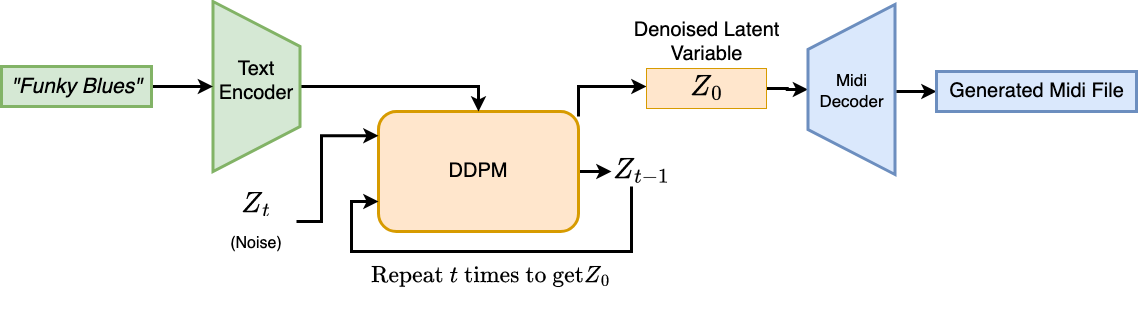

The diagram above was exported from draw.io. Its source (the exported page's mxGraphModel, read from the mxfile embedded in the PNG):
<mxGraphModel dx="2440" dy="1358" grid="1" gridSize="10" guides="1" tooltips="1" connect="1" arrows="1" fold="1" page="1" pageScale="1.5" pageWidth="1169" pageHeight="826" background="none" math="1" shadow="0">
  <root>
    <mxCell id="0" />
    <mxCell id="1" parent="0" />
    <mxCell id="9SK4Pyv6_X5pUwzfLKH6-30" style="edgeStyle=orthogonalEdgeStyle;rounded=0;orthogonalLoop=1;jettySize=auto;html=1;entryX=0;entryY=0.5;entryDx=0;entryDy=0;strokeWidth=3;" edge="1" parent="1" source="9SK4Pyv6_X5pUwzfLKH6-21" target="9SK4Pyv6_X5pUwzfLKH6-26">
      <mxGeometry relative="1" as="geometry" />
    </mxCell>
    <mxCell id="9SK4Pyv6_X5pUwzfLKH6-106" style="edgeStyle=orthogonalEdgeStyle;rounded=0;orthogonalLoop=1;jettySize=auto;html=1;exitX=1;exitY=0;exitDx=0;exitDy=0;strokeWidth=3;" edge="1" parent="1">
      <mxGeometry relative="1" as="geometry">
        <mxPoint x="977" y="165" as="sourcePoint" />
        <mxPoint x="1045" y="135" as="targetPoint" />
        <Array as="points">
          <mxPoint x="977" y="135" />
        </Array>
      </mxGeometry>
    </mxCell>
    <mxCell id="9SK4Pyv6_X5pUwzfLKH6-21" value="&lt;font style=&quot;font-size: 20px;&quot;&gt;DDPM&lt;/font&gt;" style="rounded=1;whiteSpace=wrap;html=1;fillColor=#ffe6cc;strokeWidth=3;strokeColor=#d79b00;" vertex="1" parent="1">
      <mxGeometry x="777" y="160" width="200" height="120" as="geometry" />
    </mxCell>
    <mxCell id="9SK4Pyv6_X5pUwzfLKH6-29" style="edgeStyle=orthogonalEdgeStyle;rounded=0;orthogonalLoop=1;jettySize=auto;html=1;entryX=0;entryY=0.202;entryDx=0;entryDy=0;entryPerimeter=0;strokeWidth=3;" edge="1" parent="1" source="9SK4Pyv6_X5pUwzfLKH6-22" target="9SK4Pyv6_X5pUwzfLKH6-21">
      <mxGeometry relative="1" as="geometry">
        <Array as="points">
          <mxPoint x="720" y="270" />
          <mxPoint x="720" y="184" />
        </Array>
      </mxGeometry>
    </mxCell>
    <mxCell id="9SK4Pyv6_X5pUwzfLKH6-22" value="&lt;div style=&quot;font-size: 21px;&quot;&gt;&lt;font style=&quot;font-size: 25px;&quot;&gt;&lt;svg xmlns:xlink=&quot;http://www.w3.org/1999/xlink&quot; viewBox=&quot;0 -683 1021.3 840.8&quot; role=&quot;img&quot; height=&quot;1.902ex&quot; width=&quot;2.311ex&quot; xmlns=&quot;http://www.w3.org/2000/svg&quot; style=&quot;vertical-align: -0.357ex;&quot;&gt;&lt;defs&gt;&lt;path d=&quot;M58 8Q58 23 64 35Q64 36 329 334T596 635L586 637Q575 637 512 637H500H476Q442 637 420 635T365 624T311 598T266 548T228 469Q227 466 226 463T224 458T223 453T222 450L221 448Q218 443 202 443Q185 443 182 453L214 561Q228 606 241 651Q249 679 253 681Q256 683 487 683H718Q723 678 723 675Q723 673 717 649Q189 54 188 52L185 49H274Q369 50 377 51Q452 60 500 100T579 247Q587 272 590 277T603 282H607Q628 282 628 271Q547 5 541 2Q538 0 300 0H124Q58 0 58 8Z&quot; id=&quot;MJX-2-TEX-I-1D44D&quot;&gt;&lt;/path&gt;&lt;path d=&quot;M26 385Q19 392 19 395Q19 399 22 411T27 425Q29 430 36 430T87 431H140L159 511Q162 522 166 540T173 566T179 586T187 603T197 615T211 624T229 626Q247 625 254 615T261 596Q261 589 252 549T232 470L222 433Q222 431 272 431H323Q330 424 330 420Q330 398 317 385H210L174 240Q135 80 135 68Q135 26 162 26Q197 26 230 60T283 144Q285 150 288 151T303 153H307Q322 153 322 145Q322 142 319 133Q314 117 301 95T267 48T216 6T155 -11Q125 -11 98 4T59 56Q57 64 57 83V101L92 241Q127 382 128 383Q128 385 77 385H26Z&quot; id=&quot;MJX-2-TEX-I-1D461&quot;&gt;&lt;/path&gt;&lt;/defs&gt;&lt;g transform=&quot;scale(1,-1)&quot; stroke-width=&quot;0&quot; fill=&quot;currentColor&quot; stroke=&quot;currentColor&quot;&gt;&lt;g data-mml-node=&quot;math&quot;&gt;&lt;g data-mml-node=&quot;msub&quot;&gt;&lt;g data-mml-node=&quot;mi&quot;&gt;&lt;use xlink:href=&quot;#MJX-2-TEX-I-1D44D&quot; data-c=&quot;1D44D&quot;&gt;&lt;/use&gt;&lt;/g&gt;&lt;g transform=&quot;translate(716,-150) scale(0.707)&quot; data-mml-node=&quot;mi&quot;&gt;&lt;use xlink:href=&quot;#MJX-2-TEX-I-1D461&quot; data-c=&quot;1D461&quot;&gt;&lt;/use&gt;&lt;/g&gt;&lt;/g&gt;&lt;/g&gt;&lt;/g&gt;&lt;/svg&gt;&lt;/font&gt;&lt;/div&gt;&lt;br&gt;&lt;font style=&quot;font-size: 16px;&quot;&gt;(Noise)&lt;/font&gt;" style="text;html=1;strokeColor=none;fillColor=none;align=center;verticalAlign=middle;whiteSpace=wrap;rounded=0;" vertex="1" parent="1">
      <mxGeometry x="615" y="235" width="80" height="70" as="geometry" />
    </mxCell>
    <mxCell id="9SK4Pyv6_X5pUwzfLKH6-32" style="edgeStyle=orthogonalEdgeStyle;rounded=0;orthogonalLoop=1;jettySize=auto;html=1;entryX=0;entryY=0.75;entryDx=0;entryDy=0;strokeWidth=3;" edge="1" parent="1" target="9SK4Pyv6_X5pUwzfLKH6-21">
      <mxGeometry relative="1" as="geometry">
        <mxPoint x="890" y="420" as="targetPoint" />
        <mxPoint x="1030" y="235" as="sourcePoint" />
        <Array as="points">
          <mxPoint x="1030" y="235" />
          <mxPoint x="1030" y="300" />
          <mxPoint x="750" y="300" />
          <mxPoint x="750" y="250" />
        </Array>
      </mxGeometry>
    </mxCell>
    <mxCell id="9SK4Pyv6_X5pUwzfLKH6-26" value="&lt;div style=&quot;font-size: 25px;&quot;&gt;$$Z_{t-1}$$&lt;/div&gt;" style="text;html=1;strokeColor=none;fillColor=none;align=center;verticalAlign=middle;whiteSpace=wrap;rounded=0;fontSize=25;" vertex="1" parent="1">
      <mxGeometry x="1010" y="205" width="60" height="30" as="geometry" />
    </mxCell>
    <mxCell id="9SK4Pyv6_X5pUwzfLKH6-33" value="$$\text{Repeat }\mathcal{t}\text{ times to get} Z_0$$" style="text;html=1;strokeColor=none;fillColor=none;align=center;verticalAlign=middle;whiteSpace=wrap;rounded=0;fontSize=20;" vertex="1" parent="1">
      <mxGeometry x="810" y="290" width="160" height="70" as="geometry" />
    </mxCell>
    <mxCell id="9SK4Pyv6_X5pUwzfLKH6-56" style="edgeStyle=orthogonalEdgeStyle;rounded=0;orthogonalLoop=1;jettySize=auto;html=1;entryX=0.5;entryY=0;entryDx=0;entryDy=0;strokeWidth=3;" edge="1" parent="1" source="9SK4Pyv6_X5pUwzfLKH6-40" target="9SK4Pyv6_X5pUwzfLKH6-43">
      <mxGeometry relative="1" as="geometry" />
    </mxCell>
    <mxCell id="9SK4Pyv6_X5pUwzfLKH6-40" value="&lt;font style=&quot;font-size: 25px;&quot;&gt;$$Z_0$$&lt;/font&gt;" style="text;html=1;align=center;verticalAlign=middle;resizable=0;points=[];autosize=1;strokeColor=#d79b00;fillColor=#ffe6cc;fontSize=20;" vertex="1" parent="1">
      <mxGeometry x="1045" y="117" width="120" height="40" as="geometry" />
    </mxCell>
    <mxCell id="9SK4Pyv6_X5pUwzfLKH6-43" value="" style="shape=trapezoid;perimeter=trapezoidPerimeter;whiteSpace=wrap;html=1;fixedSize=1;rotation=-90;size=45;fillColor=#dae8fc;strokeWidth=3;strokeColor=#6c8ebf;" vertex="1" parent="1">
      <mxGeometry x="1165" y="94.5" width="170" height="87" as="geometry" />
    </mxCell>
    <mxCell id="9SK4Pyv6_X5pUwzfLKH6-109" style="edgeStyle=orthogonalEdgeStyle;rounded=0;orthogonalLoop=1;jettySize=auto;html=1;strokeWidth=3;" edge="1" parent="1" source="9SK4Pyv6_X5pUwzfLKH6-45" target="9SK4Pyv6_X5pUwzfLKH6-57">
      <mxGeometry relative="1" as="geometry" />
    </mxCell>
    <mxCell id="9SK4Pyv6_X5pUwzfLKH6-45" value="&lt;font style=&quot;font-size: 17px;&quot;&gt;Midi&lt;br&gt;&lt;font style=&quot;font-size: 17px;&quot;&gt;Decoder&lt;/font&gt;&lt;/font&gt;" style="text;html=1;align=center;verticalAlign=middle;resizable=0;points=[];autosize=1;strokeColor=none;fillColor=none;" vertex="1" parent="1">
      <mxGeometry x="1205" y="115" width="90" height="50" as="geometry" />
    </mxCell>
    <mxCell id="9SK4Pyv6_X5pUwzfLKH6-57" value="&lt;font style=&quot;font-size: 20px;&quot;&gt;Generated Midi File&lt;br&gt;&lt;/font&gt;" style="text;html=1;align=center;verticalAlign=middle;resizable=0;points=[];autosize=1;strokeColor=#6c8ebf;fillColor=#dae8fc;strokeWidth=3;" vertex="1" parent="1">
      <mxGeometry x="1335" y="120" width="200" height="40" as="geometry" />
    </mxCell>
    <mxCell id="9SK4Pyv6_X5pUwzfLKH6-67" style="edgeStyle=orthogonalEdgeStyle;rounded=0;orthogonalLoop=1;jettySize=auto;html=1;entryX=0.5;entryY=0;entryDx=0;entryDy=0;strokeWidth=3;" edge="1" parent="1" source="9SK4Pyv6_X5pUwzfLKH6-61" target="9SK4Pyv6_X5pUwzfLKH6-21">
      <mxGeometry relative="1" as="geometry" />
    </mxCell>
    <mxCell id="9SK4Pyv6_X5pUwzfLKH6-61" value="" style="shape=trapezoid;perimeter=trapezoidPerimeter;whiteSpace=wrap;html=1;fixedSize=1;rotation=90;size=45;fillColor=#d5e8d4;strokeWidth=3;strokeColor=#82b366;" vertex="1" parent="1">
      <mxGeometry x="570" y="91.5" width="170" height="87" as="geometry" />
    </mxCell>
    <mxCell id="9SK4Pyv6_X5pUwzfLKH6-66" style="edgeStyle=orthogonalEdgeStyle;rounded=0;orthogonalLoop=1;jettySize=auto;html=1;strokeWidth=3;" edge="1" parent="1" source="9SK4Pyv6_X5pUwzfLKH6-62" target="9SK4Pyv6_X5pUwzfLKH6-61">
      <mxGeometry relative="1" as="geometry" />
    </mxCell>
    <mxCell id="9SK4Pyv6_X5pUwzfLKH6-62" value="&lt;i&gt;&lt;font style=&quot;font-size: 21px;&quot;&gt;&quot;Funky Blues&quot;&lt;/font&gt;&lt;/i&gt;" style="text;html=1;align=center;verticalAlign=middle;resizable=0;points=[];autosize=1;strokeColor=#82b366;fillColor=#d5e8d4;strokeWidth=3;" vertex="1" parent="1">
      <mxGeometry x="400" y="115" width="150" height="40" as="geometry" />
    </mxCell>
    <mxCell id="9SK4Pyv6_X5pUwzfLKH6-64" value="&lt;font style=&quot;font-size: 20px;&quot;&gt;Text&lt;br&gt;Encoder&lt;br&gt;&lt;/font&gt;" style="text;html=1;strokeColor=none;fillColor=none;align=center;verticalAlign=middle;whiteSpace=wrap;rounded=0;" vertex="1" parent="1">
      <mxGeometry x="625" y="115" width="60" height="30" as="geometry" />
    </mxCell>
    <mxCell id="9SK4Pyv6_X5pUwzfLKH6-111" value="&lt;font style=&quot;font-size: 20px;&quot;&gt;Denoised Latent&lt;br&gt;Variable&lt;/font&gt;" style="text;html=1;align=center;verticalAlign=middle;resizable=0;points=[];autosize=1;strokeColor=none;fillColor=none;" vertex="1" parent="1">
      <mxGeometry x="1020" y="61" width="170" height="60" as="geometry" />
    </mxCell>
  </root>
</mxGraphModel>